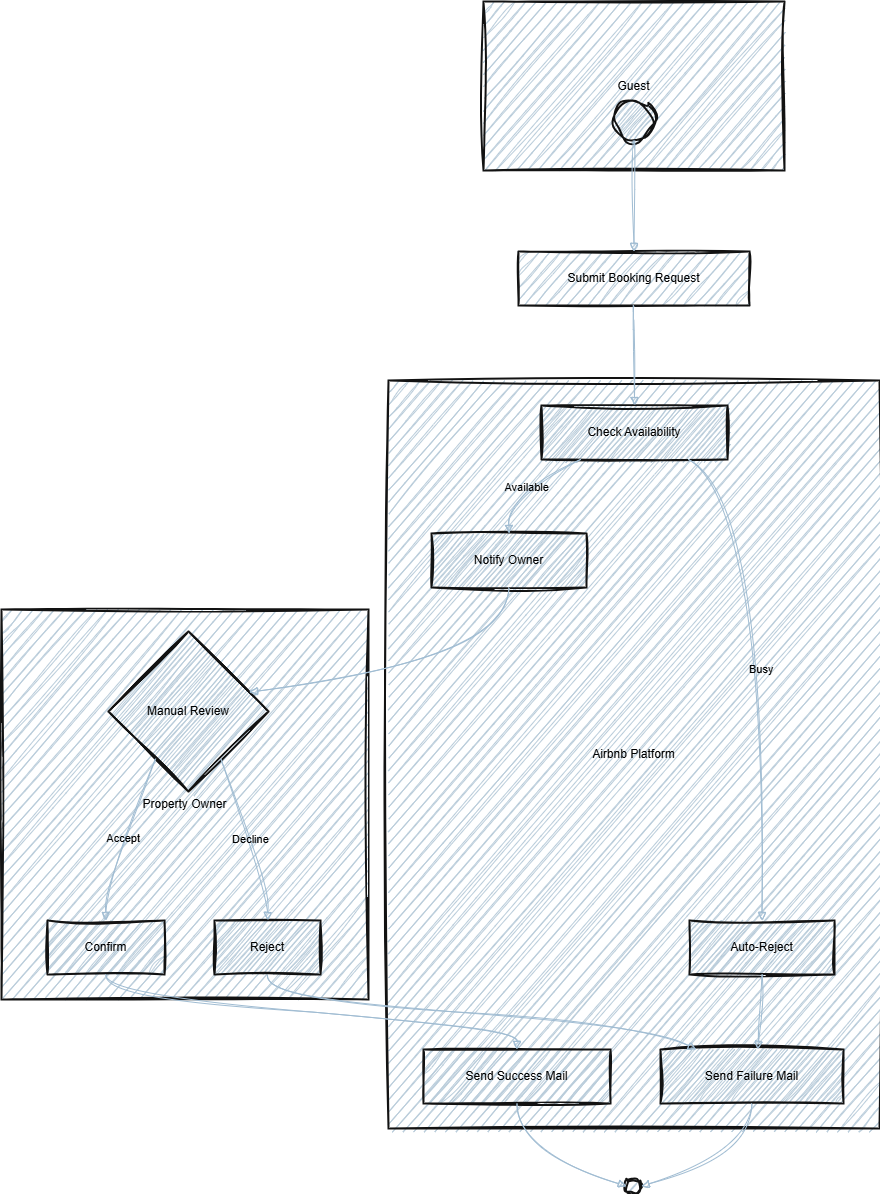

The diagram above was exported from draw.io. Its source (the exported page's mxGraphModel, read from the mxfile embedded in the PNG):
<mxGraphModel dx="2977" dy="1606" grid="0" gridSize="10" guides="1" tooltips="1" connect="1" arrows="1" fold="1" page="1" pageScale="1" pageWidth="1654" pageHeight="2336" background="light-dark(#FFFFFF,#FFFFFF)" math="0" shadow="0">
  <root>
    <mxCell id="0" />
    <mxCell id="1" parent="0" />
    <mxCell id="Yu15gooIe-N2yt7D-wqT-152" parent="1" style="whiteSpace=wrap;strokeWidth=2;labelBackgroundColor=none;fillColor=#182E3E;strokeColor=#FFFFFF;fontColor=light-dark(#FFFFFF,#000000);sketch=1;curveFitting=1;jiggle=2;" value="Airbnb Platform" vertex="1">
      <mxGeometry height="748" width="491" x="561" y="423" as="geometry" />
    </mxCell>
    <mxCell id="Yu15gooIe-N2yt7D-wqT-153" parent="1" style="whiteSpace=wrap;strokeWidth=2;labelBackgroundColor=none;fillColor=#182E3E;strokeColor=#FFFFFF;fontColor=light-dark(#FFFFFF,#000000);sketch=1;curveFitting=1;jiggle=2;" value="Property Owner" vertex="1">
      <mxGeometry height="390" width="367" x="174" y="652" as="geometry" />
    </mxCell>
    <mxCell id="Yu15gooIe-N2yt7D-wqT-154" parent="1" style="whiteSpace=wrap;strokeWidth=2;labelBackgroundColor=none;fillColor=#182E3E;strokeColor=#FFFFFF;fontColor=light-dark(#FFFFFF,#000000);sketch=1;curveFitting=1;jiggle=2;" value="Guest" vertex="1">
      <mxGeometry height="169" width="301" x="656" y="44" as="geometry" />
    </mxCell>
    <mxCell id="Yu15gooIe-N2yt7D-wqT-155" parent="1" style="ellipse;aspect=fixed;strokeWidth=2;whiteSpace=wrap;labelBackgroundColor=none;fillColor=#182E3E;strokeColor=#FFFFFF;fontColor=light-dark(#FFFFFF,#000000);sketch=1;curveFitting=1;jiggle=2;" value="" vertex="1">
      <mxGeometry height="41" width="41" x="786" y="143" as="geometry" />
    </mxCell>
    <mxCell id="Yu15gooIe-N2yt7D-wqT-156" parent="1" style="whiteSpace=wrap;strokeWidth=2;labelBackgroundColor=none;fillColor=#182E3E;strokeColor=#FFFFFF;fontColor=light-dark(#FFFFFF,#000000);sketch=1;curveFitting=1;jiggle=2;" value="Submit Booking Request" vertex="1">
      <mxGeometry height="54" width="231" x="691" y="294" as="geometry" />
    </mxCell>
    <mxCell id="Yu15gooIe-N2yt7D-wqT-157" parent="1" style="whiteSpace=wrap;strokeWidth=2;labelBackgroundColor=none;fillColor=#182E3E;strokeColor=#FFFFFF;fontColor=light-dark(#FFFFFF,#000000);sketch=1;curveFitting=1;jiggle=2;" value="Check Availability" vertex="1">
      <mxGeometry height="54" width="186" x="714" y="448" as="geometry" />
    </mxCell>
    <mxCell id="Yu15gooIe-N2yt7D-wqT-158" parent="1" style="whiteSpace=wrap;strokeWidth=2;labelBackgroundColor=none;fillColor=#182E3E;strokeColor=#FFFFFF;fontColor=light-dark(#FFFFFF,#000000);sketch=1;curveFitting=1;jiggle=2;" value="Notify Owner" vertex="1">
      <mxGeometry height="54" width="155" x="604" y="576" as="geometry" />
    </mxCell>
    <mxCell id="Yu15gooIe-N2yt7D-wqT-159" parent="1" style="whiteSpace=wrap;strokeWidth=2;labelBackgroundColor=none;fillColor=#182E3E;strokeColor=#FFFFFF;fontColor=light-dark(#FFFFFF,#000000);sketch=1;curveFitting=1;jiggle=2;" value="Auto-Reject" vertex="1">
      <mxGeometry height="54" width="145" x="862" y="963" as="geometry" />
    </mxCell>
    <mxCell id="Yu15gooIe-N2yt7D-wqT-160" parent="1" style="rhombus;strokeWidth=2;whiteSpace=wrap;labelBackgroundColor=none;fillColor=#182E3E;strokeColor=#FFFFFF;fontColor=light-dark(#FFFFFF,#000000);sketch=1;curveFitting=1;jiggle=2;" value="Manual Review" vertex="1">
      <mxGeometry height="160" width="160" x="281" y="674" as="geometry" />
    </mxCell>
    <mxCell id="Yu15gooIe-N2yt7D-wqT-161" parent="1" style="whiteSpace=wrap;strokeWidth=2;labelBackgroundColor=none;fillColor=#182E3E;strokeColor=#FFFFFF;fontColor=light-dark(#FFFFFF,#000000);sketch=1;curveFitting=1;jiggle=2;" value="Confirm" vertex="1">
      <mxGeometry height="54" width="117" x="220" y="963" as="geometry" />
    </mxCell>
    <mxCell id="Yu15gooIe-N2yt7D-wqT-162" parent="1" style="whiteSpace=wrap;strokeWidth=2;labelBackgroundColor=none;fillColor=#182E3E;strokeColor=#FFFFFF;fontColor=light-dark(#FFFFFF,#000000);sketch=1;curveFitting=1;jiggle=2;" value="Reject" vertex="1">
      <mxGeometry height="54" width="106" x="387" y="963" as="geometry" />
    </mxCell>
    <mxCell id="Yu15gooIe-N2yt7D-wqT-163" parent="1" style="whiteSpace=wrap;strokeWidth=2;labelBackgroundColor=none;fillColor=#182E3E;strokeColor=#FFFFFF;fontColor=light-dark(#FFFFFF,#000000);sketch=1;curveFitting=1;jiggle=2;" value="Send Success Mail" vertex="1">
      <mxGeometry height="54" width="187" x="596" y="1092" as="geometry" />
    </mxCell>
    <mxCell id="Yu15gooIe-N2yt7D-wqT-164" parent="1" style="whiteSpace=wrap;strokeWidth=2;labelBackgroundColor=none;fillColor=#182E3E;strokeColor=#FFFFFF;fontColor=light-dark(#FFFFFF,#000000);sketch=1;curveFitting=1;jiggle=2;" value="Send Failure Mail" vertex="1">
      <mxGeometry height="54" width="183" x="833" y="1092" as="geometry" />
    </mxCell>
    <mxCell id="Yu15gooIe-N2yt7D-wqT-165" parent="1" style="ellipse;aspect=fixed;strokeWidth=2;whiteSpace=wrap;labelBackgroundColor=none;fillColor=#182E3E;strokeColor=#FFFFFF;fontColor=light-dark(#FFFFFF,#000000);sketch=1;curveFitting=1;jiggle=2;" value="" vertex="1">
      <mxGeometry height="15" width="15" x="799" y="1221" as="geometry" />
    </mxCell>
    <mxCell id="Yu15gooIe-N2yt7D-wqT-166" edge="1" parent="1" source="Yu15gooIe-N2yt7D-wqT-155" style="curved=1;startArrow=none;endArrow=block;exitX=0.52;exitY=1;entryX=0.5;entryY=0;rounded=0;labelBackgroundColor=none;strokeColor=#23445D;fontColor=light-dark(#FFFFFF,#000000);sketch=1;curveFitting=1;jiggle=2;" target="Yu15gooIe-N2yt7D-wqT-156" value="">
      <mxGeometry relative="1" as="geometry">
        <Array as="points" />
      </mxGeometry>
    </mxCell>
    <mxCell id="Yu15gooIe-N2yt7D-wqT-167" edge="1" parent="1" source="Yu15gooIe-N2yt7D-wqT-156" style="curved=1;startArrow=none;endArrow=block;exitX=0.5;exitY=1;entryX=0.5;entryY=0;rounded=0;labelBackgroundColor=none;strokeColor=#23445D;fontColor=light-dark(#FFFFFF,#000000);sketch=1;curveFitting=1;jiggle=2;" target="Yu15gooIe-N2yt7D-wqT-157" value="">
      <mxGeometry relative="1" as="geometry">
        <Array as="points" />
      </mxGeometry>
    </mxCell>
    <mxCell id="Yu15gooIe-N2yt7D-wqT-168" edge="1" parent="1" source="Yu15gooIe-N2yt7D-wqT-157" style="curved=1;startArrow=none;endArrow=block;exitX=0.21;exitY=1;entryX=0.5;entryY=0;rounded=0;labelBackgroundColor=none;strokeColor=#23445D;fontColor=light-dark(#FFFFFF,#000000);sketch=1;curveFitting=1;jiggle=2;" target="Yu15gooIe-N2yt7D-wqT-158" value="Available">
      <mxGeometry relative="1" as="geometry">
        <Array as="points">
          <mxPoint x="681" y="539" />
        </Array>
      </mxGeometry>
    </mxCell>
    <mxCell id="Yu15gooIe-N2yt7D-wqT-169" edge="1" parent="1" source="Yu15gooIe-N2yt7D-wqT-157" style="curved=1;startArrow=none;endArrow=block;exitX=0.79;exitY=1;entryX=0.5;entryY=-0.01;rounded=0;labelBackgroundColor=none;strokeColor=#23445D;fontColor=light-dark(#FFFFFF,#000000);sketch=1;curveFitting=1;jiggle=2;" target="Yu15gooIe-N2yt7D-wqT-159" value="Busy">
      <mxGeometry relative="1" as="geometry">
        <Array as="points">
          <mxPoint x="934" y="539" />
        </Array>
      </mxGeometry>
    </mxCell>
    <mxCell id="Yu15gooIe-N2yt7D-wqT-170" edge="1" parent="1" source="Yu15gooIe-N2yt7D-wqT-158" style="curved=1;startArrow=none;endArrow=block;exitX=0.5;exitY=1;entryX=1;entryY=0.34;rounded=0;labelBackgroundColor=none;strokeColor=#23445D;fontColor=light-dark(#FFFFFF,#000000);sketch=1;curveFitting=1;jiggle=2;" target="Yu15gooIe-N2yt7D-wqT-160" value="">
      <mxGeometry relative="1" as="geometry">
        <Array as="points">
          <mxPoint x="681" y="704" />
        </Array>
      </mxGeometry>
    </mxCell>
    <mxCell id="Yu15gooIe-N2yt7D-wqT-171" edge="1" parent="1" source="Yu15gooIe-N2yt7D-wqT-160" style="curved=1;startArrow=none;endArrow=block;exitX=0.15;exitY=1;entryX=0.5;entryY=-0.01;rounded=0;labelBackgroundColor=none;strokeColor=#23445D;fontColor=light-dark(#FFFFFF,#000000);sketch=1;curveFitting=1;jiggle=2;" target="Yu15gooIe-N2yt7D-wqT-161" value="Accept">
      <mxGeometry relative="1" as="geometry">
        <Array as="points">
          <mxPoint x="278" y="926" />
        </Array>
      </mxGeometry>
    </mxCell>
    <mxCell id="Yu15gooIe-N2yt7D-wqT-172" edge="1" parent="1" source="Yu15gooIe-N2yt7D-wqT-160" style="curved=1;startArrow=none;endArrow=block;exitX=0.84;exitY=1;entryX=0.5;entryY=-0.01;rounded=0;labelBackgroundColor=none;strokeColor=#23445D;fontColor=light-dark(#FFFFFF,#000000);sketch=1;curveFitting=1;jiggle=2;" target="Yu15gooIe-N2yt7D-wqT-162" value="Decline">
      <mxGeometry relative="1" as="geometry">
        <Array as="points">
          <mxPoint x="440" y="926" />
        </Array>
      </mxGeometry>
    </mxCell>
    <mxCell id="Yu15gooIe-N2yt7D-wqT-173" edge="1" parent="1" source="Yu15gooIe-N2yt7D-wqT-161" style="curved=1;startArrow=none;endArrow=block;exitX=0.5;exitY=0.99;entryX=0.5;entryY=-0.01;rounded=0;labelBackgroundColor=none;strokeColor=#23445D;fontColor=light-dark(#FFFFFF,#000000);sketch=1;curveFitting=1;jiggle=2;" target="Yu15gooIe-N2yt7D-wqT-163" value="">
      <mxGeometry relative="1" as="geometry">
        <Array as="points">
          <mxPoint x="278" y="1042" />
          <mxPoint x="690" y="1067" />
        </Array>
      </mxGeometry>
    </mxCell>
    <mxCell id="Yu15gooIe-N2yt7D-wqT-174" edge="1" parent="1" source="Yu15gooIe-N2yt7D-wqT-162" style="curved=1;startArrow=none;endArrow=block;exitX=0.5;exitY=0.99;entryX=0.19;entryY=-0.01;rounded=0;labelBackgroundColor=none;strokeColor=#23445D;fontColor=light-dark(#FFFFFF,#000000);sketch=1;curveFitting=1;jiggle=2;" target="Yu15gooIe-N2yt7D-wqT-164" value="">
      <mxGeometry relative="1" as="geometry">
        <Array as="points">
          <mxPoint x="440" y="1042" />
          <mxPoint x="817" y="1067" />
        </Array>
      </mxGeometry>
    </mxCell>
    <mxCell id="Yu15gooIe-N2yt7D-wqT-175" edge="1" parent="1" source="Yu15gooIe-N2yt7D-wqT-159" style="curved=1;startArrow=none;endArrow=block;exitX=0.5;exitY=0.99;entryX=0.53;entryY=-0.01;rounded=0;labelBackgroundColor=none;strokeColor=#23445D;fontColor=light-dark(#FFFFFF,#000000);sketch=1;curveFitting=1;jiggle=2;" target="Yu15gooIe-N2yt7D-wqT-164" value="">
      <mxGeometry relative="1" as="geometry">
        <Array as="points">
          <mxPoint x="934" y="1067" />
        </Array>
      </mxGeometry>
    </mxCell>
    <mxCell id="Yu15gooIe-N2yt7D-wqT-176" edge="1" parent="1" source="Yu15gooIe-N2yt7D-wqT-163" style="curved=1;startArrow=none;endArrow=block;exitX=0.5;exitY=0.99;entryX=0.02;entryY=0.34;rounded=0;labelBackgroundColor=none;strokeColor=#23445D;fontColor=light-dark(#FFFFFF,#000000);sketch=1;curveFitting=1;jiggle=2;" target="Yu15gooIe-N2yt7D-wqT-165" value="">
      <mxGeometry relative="1" as="geometry">
        <Array as="points">
          <mxPoint x="690" y="1196" />
        </Array>
      </mxGeometry>
    </mxCell>
    <mxCell id="Yu15gooIe-N2yt7D-wqT-177" edge="1" parent="1" source="Yu15gooIe-N2yt7D-wqT-164" style="curved=1;startArrow=none;endArrow=block;exitX=0.5;exitY=0.99;entryX=1.02;entryY=0.34;rounded=0;labelBackgroundColor=none;strokeColor=#23445D;fontColor=light-dark(#FFFFFF,#000000);sketch=1;curveFitting=1;jiggle=2;" target="Yu15gooIe-N2yt7D-wqT-165" value="">
      <mxGeometry relative="1" as="geometry">
        <Array as="points">
          <mxPoint x="924" y="1196" />
        </Array>
      </mxGeometry>
    </mxCell>
  </root>
</mxGraphModel>